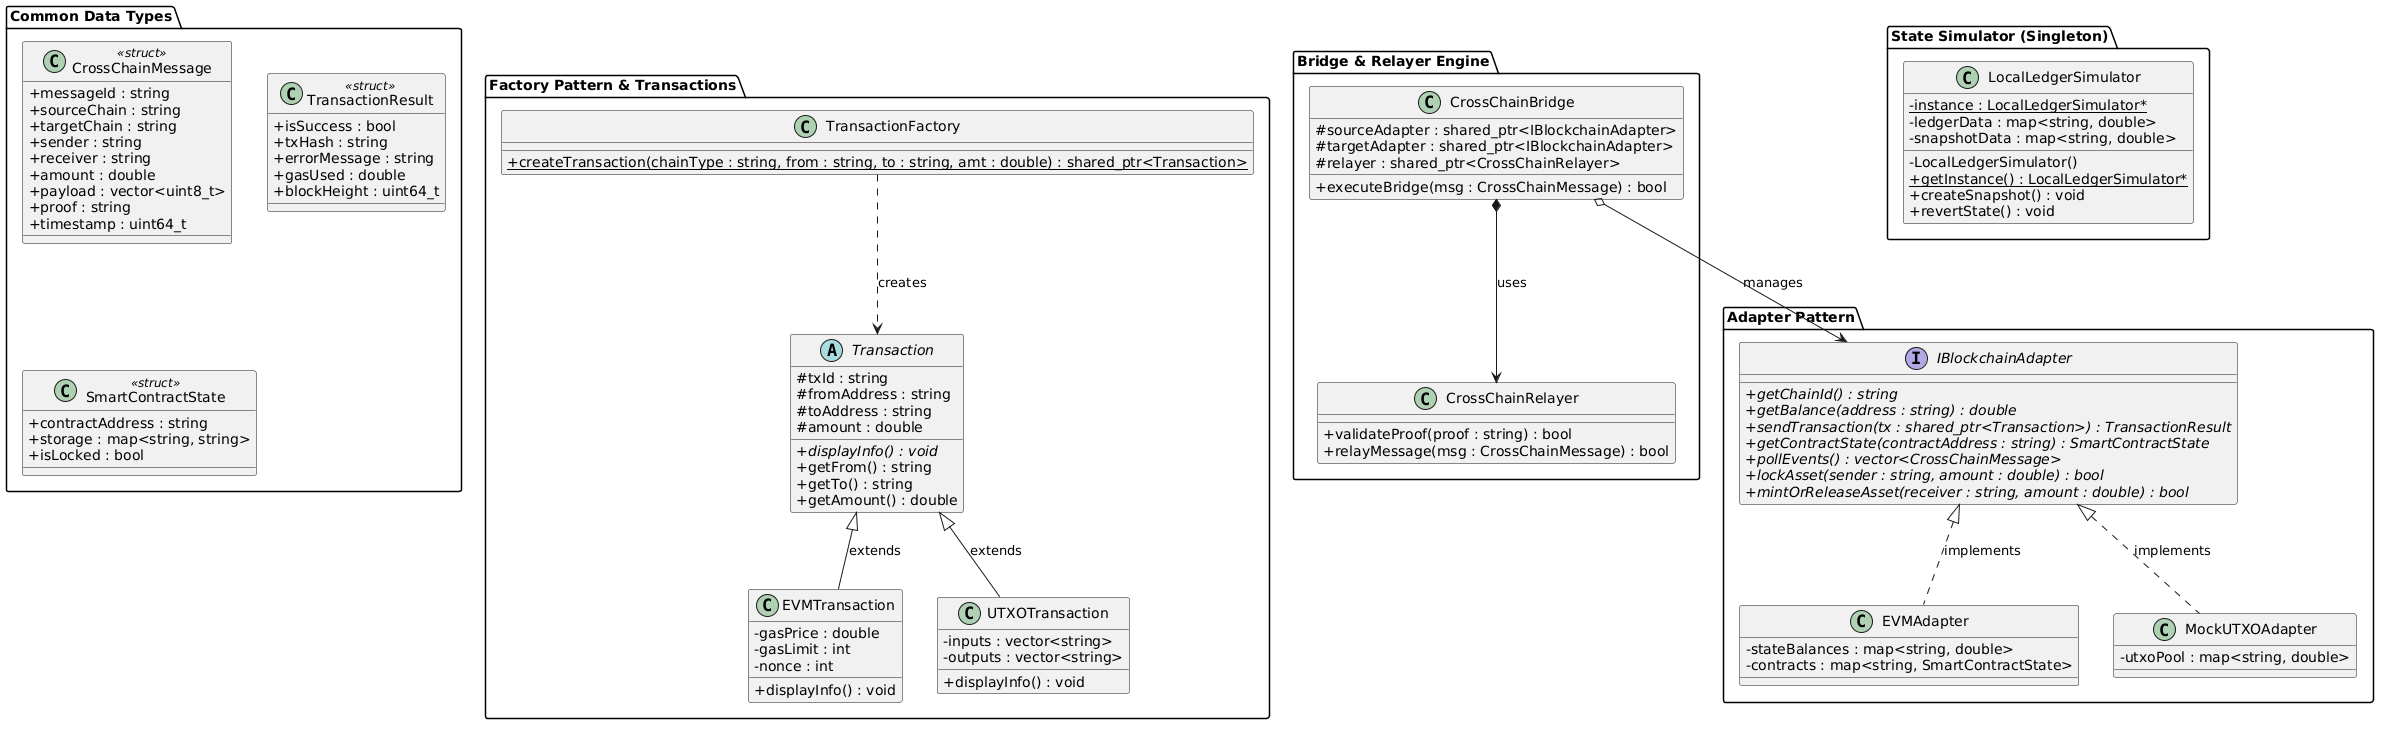

The diagram above was rendered by PlantUML. Its source (embedded in the PNG):
@startuml
skinparam classAttributeIconSize 0

package "Common Data Types" {
    class CrossChainMessage <<struct>> {
        + messageId : string
        + sourceChain : string
        + targetChain : string
        + sender : string
        + receiver : string
        + amount : double
        + payload : vector<uint8_t>
        + proof : string
        + timestamp : uint64_t
    }

    class TransactionResult <<struct>> {
        + isSuccess : bool
        + txHash : string
        + errorMessage : string
        + gasUsed : double
        + blockHeight : uint64_t
    }

    class SmartContractState <<struct>> {
        + contractAddress : string
        + storage : map<string, string>
        + isLocked : bool
    }
}

package "Factory Pattern & Transactions" {
    abstract class Transaction {
        # txId : string
        # fromAddress : string
        # toAddress : string
        # amount : double
        + {abstract} displayInfo() : void
        + getFrom() : string
        + getTo() : string
        + getAmount() : double
    }

    class EVMTransaction {
        - gasPrice : double
        - gasLimit : int
        - nonce : int
        + displayInfo() : void
    }

    class UTXOTransaction {
        - inputs : vector<string>
        - outputs : vector<string>
        + displayInfo() : void
    }

    class TransactionFactory {
        + {static} createTransaction(chainType : string, from : string, to : string, amt : double) : shared_ptr<Transaction>
    }

    Transaction <|-- EVMTransaction : extends
    Transaction <|-- UTXOTransaction : extends
    TransactionFactory ..> Transaction : creates
}

package "Adapter Pattern" {
    interface IBlockchainAdapter {
        + {abstract} getChainId() : string
        + {abstract} getBalance(address : string) : double
        + {abstract} sendTransaction(tx : shared_ptr<Transaction>) : TransactionResult
        + {abstract} getContractState(contractAddress : string) : SmartContractState
        + {abstract} pollEvents() : vector<CrossChainMessage>
        + {abstract} lockAsset(sender : string, amount : double) : bool
        + {abstract} mintOrReleaseAsset(receiver : string, amount : double) : bool
    }

    class EVMAdapter {
        - stateBalances : map<string, double>
        - contracts : map<string, SmartContractState>
    }

    class MockUTXOAdapter {
        - utxoPool : map<string, double>
    }

    IBlockchainAdapter <|.. EVMAdapter : implements
    IBlockchainAdapter <|.. MockUTXOAdapter : implements
}

package "Bridge & Relayer Engine" {
    class CrossChainRelayer {
        + validateProof(proof : string) : bool
        + relayMessage(msg : CrossChainMessage) : bool
    }

    class CrossChainBridge {
        # sourceAdapter : shared_ptr<IBlockchainAdapter>
        # targetAdapter : shared_ptr<IBlockchainAdapter>
        # relayer : shared_ptr<CrossChainRelayer>
        + executeBridge(msg : CrossChainMessage) : bool
    }

    CrossChainBridge o--> IBlockchainAdapter : manages
    CrossChainBridge *--> CrossChainRelayer : uses
}

package "State Simulator (Singleton)" {
    class LocalLedgerSimulator {
        - {static} instance : LocalLedgerSimulator*
        - ledgerData : map<string, double>
        - snapshotData : map<string, double>
        - LocalLedgerSimulator()
        + {static} getInstance() : LocalLedgerSimulator*
        + createSnapshot() : void
        + revertState() : void
    }
}
@enduml